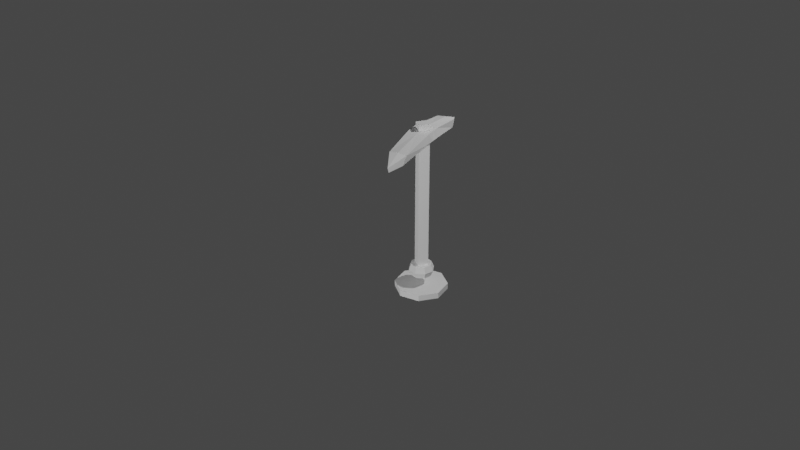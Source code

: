 # Source: SM_Miner.blend  (saved by Blender 2.83.19; exported with 4.5.12 LTS)
import bpy
from mathutils import Matrix  # noqa: F401  (used for matrix-valued properties, if any)

bpy.ops.wm.read_factory_settings(use_empty=True)
scene = bpy.context.scene
scene.name = 'Scene'

# ---- collections
col_collection = bpy.data.collections.new('Collection'); scene.collection.children.link(col_collection)

# ---- world
world_world = bpy.data.worlds.new('World'); scene.world = world_world
world_world.use_nodes = True; world_world.node_tree.nodes.clear()
_N = world_world.node_tree.nodes; _L = world_world.node_tree.links
n0 = _N.new('ShaderNodeOutputWorld'); n0.name = 'World Output'; n0.location = (300, 300)
n1 = _N.new('ShaderNodeBackground'); n1.name = 'Background'; n1.location = (10, 300)
n1.inputs[0].default_value = (0.05088, 0.05088, 0.05088, 1.0)
_L.new(n1.outputs[0], n0.inputs[0])
n0.is_active_output = True
world_world.color = (0.05088, 0.05088, 0.05088)
world_world.use_sun_shadow = False
world_world.sun_shadow_jitter_overblur = 0.0

# ---- cameras
cam_camera = bpy.data.cameras.new('Camera')
cam_camera.clip_end = 100.0
cam_camera.ortho_scale = 7.314

# ---- lights
light_light = bpy.data.lights.new('Light', 'POINT')
light_light.transmission_factor = 0.0
light_light.energy = 1000.0
light_light.shadow_soft_size = 0.1
light_light.shadow_maximum_resolution = 0.006
light_light.use_absolute_resolution = True
light_light_001 = bpy.data.lights.new('Light.001', 'POINT')
light_light_001.transmission_factor = 0.0
light_light_001.energy = 1000.0
light_light_001.shadow_soft_size = 0.1
light_light_001.shadow_maximum_resolution = 0.006
light_light_001.use_absolute_resolution = True

# ---- meshes
me_cylinder = bpy.data.meshes.new('Cylinder')
me_cylinder.from_pydata([(0.1541, 0.3721, -1.0), (0.1541, 0.3721, -0.9071), (0.3721, 0.1541, -1.0), (0.3721, 0.1541, -0.9071), (0.3721, -0.1541, -1.0), (0.3721, -0.1541, -0.9071), (0.1541, -0.3721, -1.0), (0.1541, -0.3721, -0.9071), (-0.1541, -0.3721, -1.0), (-0.1541, -0.3721, -0.9071), (-0.3721, -0.1541, -1.0), (-0.3721, -0.1541, -0.9071), (-0.3721, 0.1541, -1.0), (-0.3721, 0.1541, -0.9071), (-0.1541, 0.3721, -1.0), (-0.1541, 0.3721, -0.9071), (-1.275e-06, 0.1582, -0.7587), (-1.473e-06, 0.1133, -0.5708), (0.1119, 0.1119, -0.7587), (0.1582, 2.764e-07, -0.7587), (0.1133, 7.465e-07, -0.5708), (0.1119, -0.1119, -0.7587), (-1.326e-06, -0.1582, -0.7587), (-1.359e-06, -0.1133, -0.5708), (-0.1119, -0.1119, -0.7587), (-0.1582, 4.172e-07, -0.7587), (-0.1133, 2.523e-07, -0.5708), (-0.1119, 0.1119, -0.7587), (-1.278e-06, 0.1971, -0.6647), (0.1394, 0.1394, -0.6647), (0.1971, 2.678e-07, -0.6647), (0.1394, -0.1394, -0.6647), (-1.342e-06, -0.1971, -0.6647), (-0.1394, -0.1394, -0.6647), (-0.1971, 4.432e-07, -0.6647), (-0.1394, 0.1394, -0.6647), (-1.275e-06, 0.1582, -0.5708), (0.1119, 0.1119, -0.5708), (0.1582, 2.764e-07, -0.5708), (0.1119, -0.1119, -0.5708), (-1.326e-06, -0.1582, -0.5708), (-0.1119, -0.1119, -0.5708), (-0.1582, 4.172e-07, -0.5708), (-0.1119, 0.1119, -0.5708), (-1.301e-06, 6.692e-07, -0.7587), (-1.473e-06, 0.1133, 1.7), (0.1133, 7.465e-07, 1.7), (-1.359e-06, -0.1133, 1.7), (-0.1133, 2.523e-07, 1.7), (2.98e-08, 2.98e-07, -1.0), (1.49e-07, 6.258e-07, -0.9071), (-0.1133, 2.523e-07, 1.425), (-0.1133, 2.523e-07, 1.607), (-1.473e-06, 0.1133, 1.459), (-1.473e-06, 0.1133, 1.607), (-1.359e-06, -0.1133, 1.459), (-1.359e-06, -0.1133, 1.607), (-1.326e-06, 0.1616, 1.459), (-1.325e-06, 0.1616, 1.607), (-1.163e-06, -0.1616, 1.459), (-1.162e-06, -0.1616, 1.607), (-0.1616, -8.973e-07, 1.438), (-0.1616, -8.973e-07, 1.607), (-0.9701, -9.705e-07, 1.339), (-0.9987, -9.705e-07, 1.417), (-0.7453, -0.09518, 1.37), (-0.712, -0.1336, 1.517), (-0.7453, 0.09518, 1.37), (-0.712, 0.1336, 1.517), (-0.712, -9.454e-07, 1.534), (-0.7453, -8.196e-07, 1.377), (-0.1295, 0.1501, 1.444), (-0.1237, -0.1568, 1.606), (-0.1295, -0.1501, 1.45), (-0.1237, 0.1568, 1.606), (0.1133, -2.424e-07, 1.425), (0.1133, -2.424e-07, 1.607), (0.1616, 9.114e-07, 1.438), (0.1616, 9.114e-07, 1.607), (0.9701, 1.055e-06, 1.339), (0.9987, 1.058e-06, 1.417), (0.7453, 0.09518, 1.37), (0.712, 0.1336, 1.517), (0.7453, -0.09518, 1.37), (0.712, -0.1336, 1.517), (0.712, 1.008e-06, 1.534), (0.7453, 8.848e-07, 1.377), (0.1295, -0.1501, 1.444), (0.1237, 0.1568, 1.606), (0.1295, 0.1501, 1.45), (0.1237, -0.1568, 1.606)], [], [(10, 11, 13, 12), (1, 15, 50), (2, 0, 1, 3), (4, 5, 7, 6), (6, 7, 9, 8), (5, 50, 7), (7, 50, 9), (11, 50, 13), (15, 13, 50), (0, 14, 15, 1), (1, 50, 3), (12, 13, 15, 14), (8, 9, 11, 10), (33, 32, 40, 41), (40, 23, 41), (25, 24, 33, 34), (26, 17, 43), (26, 41, 23), (20, 37, 17), (42, 34, 33, 41), (42, 41, 26), (23, 39, 20), (76, 54, 45, 46), (52, 56, 47, 48), (56, 76, 46, 47), (52, 48, 45, 54), (33, 24, 22, 32), (21, 31, 32, 22), (31, 39, 40, 32), (40, 39, 23), (38, 20, 39), (30, 38, 39, 31), (19, 30, 31, 21), (38, 37, 20), (29, 37, 38, 30), (18, 29, 30, 19), (17, 37, 36), (28, 36, 37, 29), (29, 18, 16, 28), (17, 36, 43), (28, 35, 43, 36), (35, 28, 16, 27), (42, 26, 43), (34, 42, 43, 35), (25, 34, 35, 27), (44, 25, 27), (25, 44, 24), (22, 44, 21), (44, 22, 24), (44, 27, 16), (16, 18, 44), (18, 19, 44), (19, 21, 44), (5, 3, 50), (2, 3, 5, 4), (11, 9, 50), (2, 49, 0), (14, 0, 49), (12, 14, 49), (10, 12, 49), (8, 10, 49), (6, 8, 49), (6, 49, 4), (4, 49, 2), (48, 47, 46, 45), (26, 51, 53, 17), (51, 55, 59, 61), (23, 20, 75, 55), (26, 23, 55, 51), (52, 54, 58, 62), (20, 17, 53, 75), (53, 51, 61, 57), (56, 52, 62, 60), (73, 72, 66, 65), (67, 63, 64, 68), (63, 65, 66, 64), (74, 71, 67, 68), (66, 69, 64), (69, 68, 64), (70, 65, 63), (67, 70, 63), (58, 57, 71, 74), (59, 60, 72, 73), (75, 53, 57, 77), (76, 56, 60, 78), (55, 75, 77, 59), (54, 76, 78, 58), (89, 88, 82, 81), (83, 79, 80, 84), (79, 81, 82, 80), (90, 87, 83, 84), (82, 85, 80), (85, 84, 80), (86, 81, 79), (83, 86, 79), (59, 77, 87), (60, 59, 87, 90), (57, 58, 88, 89), (60, 90, 78), (58, 78, 88), (82, 88, 78, 85), (84, 85, 78, 90), (77, 57, 89), (81, 86, 77, 89), (83, 87, 77, 86), (72, 60, 62), (74, 62, 58), (68, 69, 62, 74), (66, 72, 62, 69), (67, 71, 61, 70), (65, 70, 61, 73), (61, 71, 57), (59, 73, 61)])
_uv = me_cylinder.uv_layers.new(name='UVMap')
_uv.uv.foreach_set('vector', [0.5116, 0.0751, 0.5116, 0.08374, 0.5003, 0.08374, 0.5003, 0.0751, 0.4754, 0.08374, 0.4891, 0.08374, 0.5006, 0.09955, 0.4544, 0.0751, 0.4754, 0.0751, 0.4754, 0.08374, 0.4544, 0.08374, 0.6109, 0.0751, 0.6109, 0.08374, 0.5463, 0.08374, 0.5463, 0.0751, 0.5463, 0.0751, 0.5463, 0.08374, 0.5253, 0.08374, 0.5253, 0.0751, 0.6109, 0.08374, 0.5006, 0.09955, 0.5463, 0.08374, 0.5463, 0.08374, 0.5006, 0.09955, 0.5253, 0.08374, 0.5116, 0.08374, 0.5006, 0.09955, 0.5003, 0.08374, 0.4891, 0.08374, 0.5003, 0.08374, 0.5006, 0.09955, 0.4754, 0.0751, 0.4891, 0.0751, 0.4891, 0.08374, 0.4754, 0.08374, 0.4754, 0.08374, 0.5006, 0.09955, 0.4544, 0.08374, 0.5003, 0.0751, 0.5003, 0.08374, 0.4891, 0.08374, 0.4891, 0.0751, 0.5253, 0.0751, 0.5253, 0.08374, 0.5116, 0.08374, 0.5116, 0.0751, 0.5236, 0.1923, 0.5445, 0.1897, 0.5505, 0.1979, 0.5266, 0.1997, 0.5505, 0.1979, 0.554, 0.2038, 0.5266, 0.1997, 0.5044, 0.1871, 0.5207, 0.1862, 0.5236, 0.1923, 0.5043, 0.1931, 0.5036, 0.2067, 0.4552, 0.2027, 0.4819, 0.1991, 0.5036, 0.2067, 0.5266, 0.1997, 0.554, 0.2038, 0.4046, 0.198, 0.434, 0.1928, 0.4552, 0.2027, 0.504, 0.201, 0.5043, 0.1931, 0.5236, 0.1923, 0.5266, 0.1997, 0.504, 0.201, 0.5266, 0.1997, 0.5036, 0.2067, 0.554, 0.2038, 0.5767, 0.1935, 0.6128, 0.1991, 0.5004, 0.8717, 0.542, 0.9132, 0.5224, 0.9132, 0.5005, 0.8911, 0.5005, 0.9548, 0.4589, 0.9133, 0.4785, 0.9132, 0.5005, 0.9354, 0.4589, 0.9133, 0.5004, 0.8717, 0.5005, 0.8911, 0.4785, 0.9132, 0.5005, 0.9548, 0.5005, 0.9354, 0.5224, 0.9132, 0.542, 0.9132, 0.5236, 0.1923, 0.5207, 0.1862, 0.5375, 0.1829, 0.5445, 0.1897, 0.5551, 0.1762, 0.5684, 0.1837, 0.5445, 0.1897, 0.5375, 0.1829, 0.5684, 0.1837, 0.5767, 0.1935, 0.5505, 0.1979, 0.5445, 0.1897, 0.5505, 0.1979, 0.5767, 0.1935, 0.554, 0.2038, 0.6187, 0.1908, 0.6128, 0.1991, 0.5767, 0.1935, 0.6082, 0.1718, 0.6187, 0.1908, 0.5767, 0.1935, 0.5684, 0.1837, 0.5745, 0.1614, 0.6082, 0.1718, 0.5684, 0.1837, 0.5551, 0.1762, 0.3994, 0.1915, 0.434, 0.1928, 0.4046, 0.198, 0.4424, 0.1839, 0.434, 0.1928, 0.3994, 0.1915, 0.4028, 0.1747, 0.4557, 0.1767, 0.4424, 0.1839, 0.4028, 0.1747, 0.4324, 0.1614, 0.4552, 0.2027, 0.434, 0.1928, 0.4587, 0.1972, 0.4656, 0.189, 0.4587, 0.1972, 0.434, 0.1928, 0.4424, 0.1839, 0.4424, 0.1839, 0.4557, 0.1767, 0.473, 0.1829, 0.4656, 0.189, 0.4552, 0.2027, 0.4587, 0.1972, 0.4819, 0.1991, 0.4656, 0.189, 0.4851, 0.1923, 0.4819, 0.1991, 0.4587, 0.1972, 0.4851, 0.1923, 0.4656, 0.189, 0.473, 0.1829, 0.4885, 0.1862, 0.504, 0.201, 0.5036, 0.2067, 0.4819, 0.1991, 0.5043, 0.1931, 0.504, 0.201, 0.4819, 0.1991, 0.4851, 0.1923, 0.5044, 0.1871, 0.5043, 0.1931, 0.4851, 0.1923, 0.4885, 0.1862, 0.5049, 0.1648, 0.5044, 0.1871, 0.4885, 0.1862, 0.5044, 0.1871, 0.5049, 0.1648, 0.5207, 0.1862, 0.5375, 0.1829, 0.5049, 0.1648, 0.5551, 0.1762, 0.5049, 0.1648, 0.5375, 0.1829, 0.5207, 0.1862, 0.5049, 0.1648, 0.4885, 0.1862, 0.473, 0.1829, 0.473, 0.1829, 0.4557, 0.1767, 0.5049, 0.1648, 0.4557, 0.1767, 0.4324, 0.1614, 0.5049, 0.1648, 0.5745, 0.1614, 0.5551, 0.1762, 0.5049, 0.1648, 0.3898, 0.08374, 0.4544, 0.08374, 0.5006, 0.09955, 0.4544, 0.0751, 0.4544, 0.08374, 0.3898, 0.08374, 0.3898, 0.0751, 0.5116, 0.08374, 0.5253, 0.08374, 0.5006, 0.09955, 0.4544, 0.0751, 0.5001, 0.05991, 0.4754, 0.0751, 0.4891, 0.0751, 0.4754, 0.0751, 0.5001, 0.05991, 0.5003, 0.0751, 0.4891, 0.0751, 0.5001, 0.05991, 0.5116, 0.0751, 0.5003, 0.0751, 0.5001, 0.05991, 0.5253, 0.0751, 0.5116, 0.0751, 0.5001, 0.05991, 0.5463, 0.0751, 0.5253, 0.0751, 0.5001, 0.05991, 0.5463, 0.0751, 0.5001, 0.05991, 0.6109, 0.0751, 0.3898, 0.0751, 0.5001, 0.05991, 0.4544, 0.0751, 0.5005, 0.9354, 0.4785, 0.9132, 0.5005, 0.8911, 0.5224, 0.9132, 0.5003, 0.5743, 0.5003, 0.2745, 0.5247, 0.2745, 0.5247, 0.5743, 0.5447, 0.8251, 0.499, 0.8009, 0.4989, 0.791, 0.5639, 0.8237, 0.4758, 0.5743, 0.4513, 0.5743, 0.4513, 0.2745, 0.4758, 0.2745, 0.5003, 0.5743, 0.4758, 0.5743, 0.4758, 0.2745, 0.5003, 0.2745, 0.5437, 0.7273, 0.4997, 0.704, 0.4998, 0.6942, 0.5628, 0.7274, 0.5492, 0.5743, 0.5247, 0.5743, 0.5247, 0.2745, 0.5492, 0.2745, 0.5, 0.6536, 0.5448, 0.6291, 0.5641, 0.6303, 0.5002, 0.6635, 0.4993, 0.7505, 0.5437, 0.7273, 0.5628, 0.7274, 0.4993, 0.7603, 0.5494, 0.7927, 0.5452, 0.7603, 0.7521, 0.7694, 0.7713, 0.7959, 0.7712, 0.6589, 0.8629, 0.6575, 0.87, 0.6751, 0.7519, 0.6855, 0.8629, 0.7974, 0.7713, 0.7959, 0.7521, 0.7694, 0.87, 0.7798, 0.5456, 0.6945, 0.5505, 0.6611, 0.7712, 0.6589, 0.7519, 0.6855, 0.7521, 0.7694, 0.7682, 0.7448, 0.87, 0.7798, 0.768, 0.71, 0.7519, 0.6855, 0.87, 0.6751, 0.7792, 0.8142, 0.7713, 0.7959, 0.8629, 0.7974, 0.7712, 0.6589, 0.7792, 0.6406, 0.8629, 0.6575, 0.4998, 0.6942, 0.5002, 0.6635, 0.5505, 0.6611, 0.5456, 0.6945, 0.4989, 0.791, 0.4993, 0.7603, 0.5452, 0.7603, 0.5494, 0.7927, 0.4544, 0.6294, 0.5, 0.6536, 0.5002, 0.6635, 0.4351, 0.6308, 0.4554, 0.7272, 0.4993, 0.7505, 0.4993, 0.7603, 0.4363, 0.7271, 0.499, 0.8009, 0.4542, 0.8254, 0.4349, 0.8242, 0.4989, 0.791, 0.4997, 0.704, 0.4554, 0.7272, 0.4363, 0.7271, 0.4998, 0.6942, 0.4497, 0.6618, 0.4539, 0.6942, 0.247, 0.6851, 0.2277, 0.6586, 0.2278, 0.7956, 0.1361, 0.797, 0.1291, 0.7794, 0.2472, 0.769, 0.1362, 0.6571, 0.2277, 0.6586, 0.247, 0.6851, 0.1291, 0.6747, 0.4534, 0.76, 0.4485, 0.7934, 0.2278, 0.7956, 0.2472, 0.769, 0.247, 0.6851, 0.2309, 0.7097, 0.1291, 0.6747, 0.2311, 0.7445, 0.2472, 0.769, 0.1291, 0.7794, 0.2199, 0.6403, 0.2277, 0.6586, 0.1362, 0.6571, 0.2278, 0.7956, 0.2198, 0.8139, 0.1361, 0.797, 0.4989, 0.791, 0.4349, 0.8242, 0.4485, 0.7934, 0.4993, 0.7603, 0.4989, 0.791, 0.4485, 0.7934, 0.4534, 0.76, 0.5002, 0.6635, 0.4998, 0.6942, 0.4539, 0.6942, 0.4497, 0.6618, 0.4993, 0.7603, 0.4534, 0.76, 0.4363, 0.7271, 0.4998, 0.6942, 0.4363, 0.7271, 0.4539, 0.6942, 0.247, 0.6851, 0.4539, 0.6942, 0.4363, 0.7271, 0.2309, 0.7097, 0.2472, 0.769, 0.2311, 0.7445, 0.4363, 0.7271, 0.4534, 0.76, 0.4351, 0.6308, 0.5002, 0.6635, 0.4497, 0.6618, 0.2277, 0.6586, 0.2199, 0.6403, 0.4351, 0.6308, 0.4497, 0.6618, 0.2278, 0.7956, 0.4485, 0.7934, 0.4349, 0.8242, 0.2198, 0.8139, 0.5452, 0.7603, 0.4993, 0.7603, 0.5628, 0.7274, 0.5456, 0.6945, 0.5628, 0.7274, 0.4998, 0.6942, 0.7519, 0.6855, 0.768, 0.71, 0.5628, 0.7274, 0.5456, 0.6945, 0.7521, 0.7694, 0.5452, 0.7603, 0.5628, 0.7274, 0.7682, 0.7448, 0.7712, 0.6589, 0.5505, 0.6611, 0.5641, 0.6303, 0.7792, 0.6406, 0.7713, 0.7959, 0.7792, 0.8142, 0.5639, 0.8237, 0.5494, 0.7927, 0.5641, 0.6303, 0.5505, 0.6611, 0.5002, 0.6635, 0.4989, 0.791, 0.5494, 0.7927, 0.5639, 0.8237])
me_cylinder.use_remesh_fix_poles = True
me_cylinder.use_remesh_preserve_attributes = False
me_cylinder.use_mirror_vertex_groups = False
me_cylinder.update()

# ---- objects
ob_light = bpy.data.objects.new('Light', light_light)
ob_camera = bpy.data.objects.new('Camera', cam_camera)
ob_cylinder = bpy.data.objects.new('Cylinder', me_cylinder)
ob_light_001 = bpy.data.objects.new('Light.001', light_light_001)

# ---- transforms, parenting, visibility, modifiers, constraints
ob_light.location = (4.076, 2.136, 5.904)
ob_light.rotation_euler = (0.6503, 0.05522, 1.866)
ob_light.lock_rotations_4d = False
ob_light.empty_display_type = 'ARROWS'
ob_light.color = (0.0, 0.0, 0.0, 0.0)
ob_light.lineart.crease_threshold = 0.0
ob_camera.location = (6.702, -12.65, 7.941)
ob_camera.rotation_euler = (1.068, 7.877e-07, 0.5096)
ob_camera.scale = (1.0, 1.0, 1.0)
ob_camera.lock_rotations_4d = False
ob_camera.empty_display_type = 'ARROWS'
ob_camera.color = (0.0, 0.0, 0.0, 0.0)
ob_camera.display_type = 'WIRE'
ob_camera.lineart.crease_threshold = 0.0
ob_cylinder.location = (0.0, 0.0, 0.0)
ob_cylinder.rotation_euler = (0.0, -0.0, 1.571)
ob_cylinder.lineart.crease_threshold = 0.0
ob_light_001.location = (-0.4053, -7.127, 1.098)
ob_light_001.rotation_euler = (0.6503, 0.05522, 1.866)
ob_light_001.lock_rotations_4d = False
ob_light_001.empty_display_type = 'ARROWS'
ob_light_001.color = (0.0, 0.0, 0.0, 0.0)
ob_light_001.lineart.crease_threshold = 0.0

# ---- collection membership
col_collection.objects.link(ob_light)
col_collection.objects.link(ob_camera)
col_collection.objects.link(ob_cylinder)
col_collection.objects.link(ob_light_001)

# ---- scene / render settings (as saved in the file)
scene.camera = ob_camera
scene.frame_start = 1; scene.frame_end = 250; scene.frame_set(1)
scene.render.engine = 'BLENDER_EEVEE_NEXT'
scene.cycles.use_denoising = False
scene.cycles.samples = 128
scene.cycles.sampling_pattern = 'TABULATED_SOBOL'
scene.cycles.use_adaptive_sampling = False
scene.cycles.use_light_tree = False
scene.view_settings.view_transform = 'Filmic'
bpy.context.view_layer.update()
